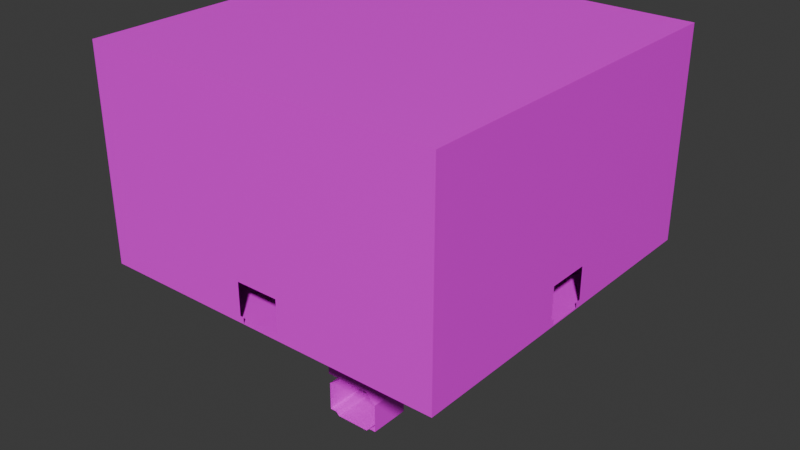 # Source: UV.blend  (saved by Blender 4.0.36; exported with 4.5.12 LTS)
import bpy
from mathutils import Matrix  # noqa: F401  (used for matrix-valued properties, if any)

bpy.ops.wm.read_factory_settings(use_empty=True)
scene = bpy.context.scene
scene.name = 'Scene'

# ---- collections
col_collection = bpy.data.collections.new('Collection'); scene.collection.children.link(col_collection)

# ---- images (referenced by path relative to the original .blend; pixels are not part of the script)
import os
ASSET_DIR = os.environ.get("B2B_ASSET_DIR", "")  # directory of the original .blend (textures are referenced by path, not embedded)
HERE = os.path.dirname(os.path.abspath(__file__))  # packed textures are extracted next to this script under _unpacked/

def load_image(name, relpath, width, height, colorspace="sRGB"):
    """Load a texture the original file referenced (path relative to the .blend, or extracted next to this script)."""
    p = next((c for c in (os.path.join(HERE, relpath), os.path.join(ASSET_DIR, relpath)) if relpath and os.path.exists(c)), "")
    if p:
        img = bpy.data.images.load(p, check_existing=True)
        img.name = name
    else:  # same state as the original file: an image datablock whose file is absent (Cycles renders it pink)
        img = bpy.data.images.new(name, width, height)
        img.source = "FILE"
        img.filepath = "//" + (relpath or name)
    img.colorspace_settings.name = colorspace
    return img
img_center_png = load_image('center.png', 'center.png', 1024, 1024, 'sRGB')
img_center_png_001 = load_image('center.png.001', 'center.png', 1024, 1024, 'Non-Color')
img_t_part01_bc_png_001 = load_image('T_part01_BC.PNG.001', 'T_part01_BC.PNG', 1024, 1024, 'sRGB')
img_t_part01_bc_png_002 = load_image('T_part01_BC.PNG.002', 'T_part01_BC.PNG', 1024, 1024, 'Non-Color')

# ---- materials (node trees are filled in below, after node groups)
mat_iv = bpy.data.materials.new('IV')
mat_iv.use_transparent_shadow = False
mat_iv.roughness = 0.5
mat_003 = bpy.data.materials.new('매테리얼.003')
mat_003.surface_render_method = 'BLENDED'
mat_003.blend_method = 'BLEND'
mat_003.use_transparency_overlap = False
mat_003.show_transparent_back = False
mat_003.use_transparent_shadow = False
mat_003.roughness = 0.5
mat_black = bpy.data.materials.new('black')
mat_black.surface_render_method = 'BLENDED'
mat_black.blend_method = 'BLEND'
mat_black.use_transparency_overlap = False
mat_black.show_transparent_back = False
mat_black.use_transparent_shadow = False
mat_black.roughness = 0.5

# ---- material node trees
mat_iv.use_nodes = True; mat_iv.node_tree.nodes.clear()
_N = mat_iv.node_tree.nodes; _L = mat_iv.node_tree.links
n0 = _N.new('ShaderNodeBsdfPrincipled'); n0.name = '프린시플드 BSDF'; n0.location = (10, 300)
n0.inputs[3].default_value = 1.45
n1 = _N.new('ShaderNodeOutputMaterial'); n1.name = '매테리얼 출력'; n1.location = (300, 300)
n2 = _N.new('ShaderNodeNormalMap'); n2.name = '노멀 맵'; n2.location = (-300, -300)
n2.label = 'Normal/Map'
n2.inputs[0].default_value = 0.0
_L.new(n0.outputs[0], n1.inputs[0])
_L.new(n2.outputs[0], n0.inputs[5])
n1.is_active_output = True
mat_003.use_nodes = True; mat_003.node_tree.nodes.clear()
_N = mat_003.node_tree.nodes; _L = mat_003.node_tree.links
n0 = _N.new('ShaderNodeBsdfPrincipled'); n0.name = '프린시플드 BSDF'; n0.location = (10, 300)
n0.inputs[3].default_value = 1.45
n1 = _N.new('ShaderNodeOutputMaterial'); n1.name = '매테리얼 출력'; n1.location = (300, 300)
n2 = _N.new('ShaderNodeNormalMap'); n2.name = '노멀 맵'; n2.location = (-300, -300)
n2.label = 'Normal/Map'
n2.inputs[0].default_value = 0.0
n3 = _N.new('ShaderNodeTexImage'); n3.name = '이미지 텍스처'; n3.location = (-300, 600)
n3.image = img_center_png
n4 = _N.new('ShaderNodeTexImage'); n4.name = '이미지 텍스처.001'; n4.location = (-300, 0)
n4.image = img_center_png_001
_L.new(n0.outputs[0], n1.inputs[0])
_L.new(n2.outputs[0], n0.inputs[5])
_L.new(n3.outputs[0], n0.inputs[0])
_L.new(n4.outputs[1], n0.inputs[4])
n1.is_active_output = True
mat_black.use_nodes = True; mat_black.node_tree.nodes.clear()
_N = mat_black.node_tree.nodes; _L = mat_black.node_tree.links
n0 = _N.new('ShaderNodeBsdfPrincipled'); n0.name = '프린시플드 BSDF'; n0.location = (10, 300)
n0.inputs[3].default_value = 1.45
n1 = _N.new('ShaderNodeOutputMaterial'); n1.name = '매테리얼 출력'; n1.location = (300, 300)
n2 = _N.new('ShaderNodeNormalMap'); n2.name = '노멀 맵'; n2.location = (-300, -300)
n2.label = 'Normal/Map'
n2.inputs[0].default_value = 0.0
n3 = _N.new('ShaderNodeTexImage'); n3.name = '이미지 텍스처'; n3.location = (-300, 600)
n3.image = img_t_part01_bc_png_001
n4 = _N.new('ShaderNodeTexImage'); n4.name = '이미지 텍스처.001'; n4.location = (-300, 0)
n4.image = img_t_part01_bc_png_002
_L.new(n0.outputs[0], n1.inputs[0])
_L.new(n2.outputs[0], n0.inputs[5])
_L.new(n3.outputs[0], n0.inputs[0])
_L.new(n4.outputs[1], n0.inputs[4])
n1.is_active_output = True

# ---- world
world_world = bpy.data.worlds.new('World'); scene.world = world_world
world_world.use_nodes = True; world_world.node_tree.nodes.clear()
_N = world_world.node_tree.nodes; _L = world_world.node_tree.links
n0 = _N.new('ShaderNodeOutputWorld'); n0.name = 'World Output'; n0.location = (300, 300)
n1 = _N.new('ShaderNodeBackground'); n1.name = 'Background'; n1.location = (10, 300)
n1.inputs[0].default_value = (0.05088, 0.05088, 0.05088, 1.0)
_L.new(n1.outputs[0], n0.inputs[0])
n0.is_active_output = True
world_world.color = (0.05088, 0.05088, 0.05088)
world_world.use_sun_shadow = False
world_world.sun_shadow_jitter_overblur = 0.0

# ---- meshes
me_x = bpy.data.meshes.new('큐브')
me_x.from_pydata([(-1.0, -1.0, -0.9414), (-1.0, -1.0, 0.1505), (-1.0, 1.0, -0.9414), (-1.0, 1.0, 0.1505), (1.0, -1.0, -0.9414), (1.0, -1.0, 0.1505), (1.0, 1.0, -0.9414), (1.0, 1.0, 0.1505), (-1.0, -1.0, -0.9414), (-1.0, 1.0, -0.9414), (1.0, -1.0, -0.9414), (1.0, 1.0, -0.9414), (-1.0, -0.1628, -0.9414), (1.0, -0.1628, -0.9414), (-0.1661, 1.0, -0.9414), (-0.1661, -1.0, -0.9414), (-0.1661, -0.1628, -0.9414), (0.4351, -1.0, -0.9414), (0.4351, 1.0, -0.9414), (0.4351, -0.1628, -0.9414), (0.1646, 1.0, -0.9414), (0.1646, -0.1628, -0.9414), (0.1646, -1.0, -0.9414), (1.0, 0.4199, -0.9414), (-1.0, 0.4199, -0.9414), (-0.1661, 0.4199, -0.9414), (0.4351, 0.4199, -0.9414), (0.1646, 0.4199, -0.9414), (-1.0, 0.1624, -0.9414), (-0.1661, 0.1624, -0.9414), (0.4351, 0.1624, -0.9414), (0.1646, 0.1624, -0.9414), (1.0, 0.1624, -0.9414), (-0.08114, 1.0, -0.8855), (-0.08114, 1.0, -0.8093), (-0.08042, 1.0, -0.8899), (-0.08042, 1.0, -0.8049), (-0.07844, 1.0, -0.8947), (-0.07844, 1.0, -0.8001), (-0.07584, 1.0, -0.8983), (-0.07584, 1.0, -0.7965), (-0.06221, 1.0, -0.9119), (-0.04942, 1.0, -0.7776), (-0.05381, 1.0, -0.9165), (-0.05381, 1.0, -0.7783), (-0.0586, 1.0, -0.9145), (-0.04942, 1.0, -0.9172), (-0.06221, 1.0, -0.7829), (-0.0586, 1.0, -0.7803), (0.04757, 1.0, -0.9172), (0.05196, 1.0, -0.7783), (0.05675, 1.0, -0.9145), (0.06036, 1.0, -0.7829), (0.05196, 1.0, -0.9165), (0.06036, 1.0, -0.9119), (0.04757, 1.0, -0.7776), (0.05675, 1.0, -0.7803), (0.07659, 1.0, -0.8947), (0.07659, 1.0, -0.8001), (0.07929, 1.0, -0.8855), (0.07929, 1.0, -0.8093), (0.07857, 1.0, -0.8899), (0.07857, 1.0, -0.8049), (0.07399, 1.0, -0.8983), (0.07399, 1.0, -0.7965), (-0.07929, -1.0, -0.8855), (-0.07857, -1.0, -0.8899), (-0.07929, -1.0, -0.8093), (-0.07659, -1.0, -0.8947), (-0.07659, -1.0, -0.8001), (-0.07399, -1.0, -0.8983), (-0.07857, -1.0, -0.8049), (-0.06036, -1.0, -0.7829), (-0.05196, -1.0, -0.9165), (-0.05196, -1.0, -0.7783), (-0.05675, -1.0, -0.9145), (-0.04757, -1.0, -0.7776), (-0.05675, -1.0, -0.7803), (-0.04757, -1.0, -0.9172), (-0.06036, -1.0, -0.9119), (-0.07399, -1.0, -0.7965), (0.04942, -1.0, -0.9172), (0.04942, -1.0, -0.7776), (0.06221, -1.0, -0.9119), (0.0586, -1.0, -0.9145), (0.0586, -1.0, -0.7803), (0.05381, -1.0, -0.9165), (0.06221, -1.0, -0.7829), (0.05381, -1.0, -0.7783), (0.07844, -1.0, -0.8947), (0.07584, -1.0, -0.7965), (0.08114, -1.0, -0.8093), (0.08114, -1.0, -0.8855), (0.08042, -1.0, -0.8899), (0.08042, -1.0, -0.8049), (0.07584, -1.0, -0.8983), (0.07844, -1.0, -0.8001), (-1.0, -0.2149, -0.8512), (-1.0, -0.2149, -0.735), (-1.0, -0.2149, -0.6188), (-1.0, -0.125, -0.529), (-1.0, -0.125, -0.9411), (-1.0, 0.125, -0.9411), (-1.0, 0.2149, -0.8512), (-1.0, 0.2149, -0.6188), (-1.0, 0.2149, -0.735), (-1.0, 0.125, -0.529)], [], [(97, 0, 2, 103, 102, 101), (60, 59, 6, 7, 3, 2, 33, 34, 36, 38, 40, 47, 48, 44, 42, 55, 50, 56, 52, 64, 58, 62), (35, 33, 2, 6, 59, 61, 57, 63, 54, 51, 53, 49, 46, 43, 45, 41, 39, 37), (6, 4, 5, 7), (67, 65, 0, 1, 5, 4, 92, 91, 94, 96, 90, 87, 85, 88, 82, 76, 74, 77, 72, 80, 69, 71), (93, 92, 4, 0, 65, 66, 68, 70, 79, 75, 73, 78, 81, 86, 84, 83, 95, 89), (7, 5, 1, 3), (19, 17, 10, 13), (30, 19, 13, 32), (28, 12, 16, 29), (12, 8, 15, 16), (31, 21, 19, 30), (21, 22, 17, 19), (16, 15, 22, 21), (14, 25, 27, 20), (20, 27, 26, 18), (9, 24, 25, 14), (18, 26, 23, 11), (25, 29, 31, 27), (27, 31, 30, 26), (24, 28, 29, 25), (26, 30, 32, 23), (105, 103, 2, 3, 1, 0, 97, 98, 99, 100, 106, 104)])
me_x.polygons.foreach_set('use_smooth', [True] * 23)
_k = set([(0, 1), (0, 65), (1, 3), (1, 5), (2, 3), (2, 103), (3, 7), (4, 5), (5, 7), (6, 7), (6, 59)])
me_x.attributes.new('sharp_edge', 'BOOLEAN', 'EDGE').data.foreach_set('value', [ (min(e.vertices), max(e.vertices)) in _k for e in me_x.edges])
_uv = me_x.uv_layers.new(name='UV 맵')
_uv.uv.foreach_set('vector', [0.2315, 0.2678, 0.2512, 0.4394, 0.2512, 0.002227, 0.2315, 0.1738, 0.2512, 0.1935, 0.2512, 0.2481, 0.972, 0.2052, 0.9886, 0.2052, 1.001, 0.003998, 0.7622, 0.003998, 0.7622, 0.4411, 1.001, 0.4411, 0.9886, 0.2403, 0.972, 0.2403, 0.971, 0.2401, 0.97, 0.2397, 0.9692, 0.2391, 0.9662, 0.2362, 0.9656, 0.2354, 0.9652, 0.2343, 0.965, 0.2334, 0.965, 0.2122, 0.9652, 0.2112, 0.9656, 0.2102, 0.9662, 0.2094, 0.9692, 0.2064, 0.97, 0.2058, 0.971, 0.2054, 0.9896, 0.2401, 0.9886, 0.2403, 1.001, 0.4411, 1.001, 0.003998, 0.9886, 0.2052, 0.9896, 0.2054, 0.9906, 0.2058, 0.9914, 0.2064, 0.9944, 0.2094, 0.995, 0.2102, 0.9954, 0.2112, 0.9956, 0.2122, 0.9956, 0.2334, 0.9954, 0.2343, 0.995, 0.2354, 0.9944, 0.2362, 0.9914, 0.2391, 0.9906, 0.2397, 0.2507, 1.003, 0.2507, 0.5661, 0.012, 0.5661, 0.01201, 1.003, 0.9716, 0.7676, 0.9882, 0.7676, 1.0, 0.5663, 0.7618, 0.5663, 0.7618, 1.003, 1.0, 1.003, 0.9882, 0.8026, 0.9716, 0.8026, 0.9706, 0.8025, 0.9696, 0.802, 0.9688, 0.8015, 0.9658, 0.7985, 0.9652, 0.7977, 0.9648, 0.7967, 0.9647, 0.7957, 0.9647, 0.7745, 0.9648, 0.7735, 0.9652, 0.7725, 0.9658, 0.7717, 0.9688, 0.7687, 0.9696, 0.7682, 0.9706, 0.7677, 0.9892, 0.8025, 0.9882, 0.8026, 1.0, 1.003, 1.0, 0.5663, 0.9882, 0.7676, 0.9892, 0.7677, 0.9902, 0.7682, 0.991, 0.7687, 0.994, 0.7717, 0.9946, 0.7725, 0.995, 0.7735, 0.9952, 0.7745, 0.9952, 0.7957, 0.995, 0.7967, 0.9946, 0.7977, 0.994, 0.7985, 0.991, 0.8015, 0.9902, 0.802, 0.3108, 0.01711, 0.3108, 0.4542, 0.748, 0.4542, 0.748, 0.01711, 0.4338, 0.7481, 0.4338, 0.5651, 0.3104, 0.5651, 0.3104, 0.7481, 0.4338, 0.8192, 0.4338, 0.7481, 0.3104, 0.7481, 0.3104, 0.8192, 0.7475, 0.8192, 0.7475, 0.7481, 0.5652, 0.7481, 0.5652, 0.8192, 0.7475, 0.7481, 0.7475, 0.5651, 0.5652, 0.5651, 0.5652, 0.7481, 0.4929, 0.8192, 0.4929, 0.7481, 0.4338, 0.7481, 0.4338, 0.8192, 0.4929, 0.7481, 0.4929, 0.5651, 0.4338, 0.5651, 0.4338, 0.7481, 0.5652, 0.7481, 0.5652, 0.5651, 0.4929, 0.5651, 0.4929, 0.7481, 0.5652, 1.002, 0.5652, 0.8755, 0.4929, 0.8755, 0.4929, 1.002, 0.4929, 1.002, 0.4929, 0.8755, 0.4338, 0.8755, 0.4338, 1.002, 0.7475, 1.002, 0.7475, 0.8755, 0.5652, 0.8755, 0.5652, 1.002, 0.4338, 1.002, 0.4338, 0.8755, 0.3104, 0.8755, 0.3104, 1.002, 0.5652, 0.8755, 0.5652, 0.8192, 0.4929, 0.8192, 0.4929, 0.8755, 0.4929, 0.8755, 0.4929, 0.8192, 0.4338, 0.8192, 0.4338, 0.8755, 0.7475, 0.8755, 0.7475, 0.8192, 0.5652, 0.8192, 0.5652, 0.8755, 0.4338, 0.8755, 0.4338, 0.8192, 0.3104, 0.8192, 0.3104, 0.8755, 0.2062, 0.1738, 0.2315, 0.1738, 0.2512, 0.002227, 0.01259, 0.002227, 0.01259, 0.4394, 0.2512, 0.4394, 0.2315, 0.2678, 0.2061, 0.2678, 0.1807, 0.2678, 0.1611, 0.2481, 0.1611, 0.1935, 0.1807, 0.1738])
_uv.active_render = True
_uv = me_x.uv_layers.new(name='UVmap_0')
_uv.uv.foreach_set('vector', [0.0, 0.0, 0.0, 0.0, 0.0, 0.0, 0.0, 0.0, 0.0, 0.0, 0.0, 0.0, 0.0, 0.0, 0.0, 0.0, 0.0, 0.0, 0.0, 0.0, 0.0, 0.0, 0.0, 0.0, 0.0, 0.0, 0.0, 0.0, 0.0, 0.0, 0.0, 0.0, 0.0, 0.0, 0.0, 0.0, 0.0, 0.0, 0.0, 0.0, 0.0, 0.0, 0.0, 0.0, 0.0, 0.0, 0.0, 0.0, 0.0, 0.0, 0.0, 0.0, 0.0, 0.0, 0.0, 0.0, 0.0, 0.0, 0.0, 0.0, 0.0, 0.0, 0.0, 0.0, 0.0, 0.0, 0.0, 0.0, 0.0, 0.0, 0.0, 0.0, 0.0, 0.0, 0.0, 0.0, 0.0, 0.0, 0.0, 0.0, 0.0, 0.0, 0.0, 0.0, 0.0, 0.0, 0.0, 0.0, 0.0, 0.0, 0.0, 0.0, 0.0, 0.0, 0.0, 0.0, 0.0, 0.0, 0.0, 0.0, 0.0, 0.0, 0.0, 0.0, 0.0, 0.0, 0.0, 0.0, 0.0, 0.0, 0.0, 0.0, 0.0, 0.0, 0.0, 0.0, 0.0, 0.0, 0.0, 0.0, 0.0, 0.0, 0.0, 0.0, 0.0, 0.0, 0.0, 0.0, 0.0, 0.0, 0.0, 0.0, 0.0, 0.0, 0.0, 0.0, 0.0, 0.0, 0.0, 0.0, 0.0, 0.0, 0.0, 0.0, 0.0, 0.0, 0.0, 0.0, 0.0, 0.0, 0.0, 0.0, 0.0, 0.0, 0.0, 0.0, 0.0, 0.0, 0.0, 0.0, 0.0, 0.0, 0.0, 0.0, 0.0, 0.0, 0.0, 0.0, 0.0, 0.0, 0.0, 0.0, 0.0, 0.0, 0.0, 0.0, 0.0, 0.0, 0.0, 0.0, 0.0, 0.0, 0.0, 0.0, 0.0, 0.0, 0.0, 0.0, 0.0, 0.0, 0.0, 0.0, 0.0, 0.0, 0.0, 0.0, 0.0, 0.0, 0.0, 0.0, 0.0, 0.0, 0.0, 0.0, 0.0, 0.0, 0.0, 0.0, 0.0, 0.0, 0.0, 0.0, 0.0, 0.0, 0.0, 0.0, 0.0, 0.0, 0.0, 0.0, 0.0, 0.0, 0.0, 0.0, 0.0, 0.0, 0.0, 0.0, 0.0, 0.0, 0.0, 0.0, 0.0, 0.0, 0.0, 0.0, 0.0, 0.0, 0.0, 0.0, 0.0, 0.0, 0.0, 0.0, 0.0, 0.0, 0.0, 0.0, 0.0, 0.0, 0.0, 0.0, 0.0, 0.0, 0.0, 0.0, 0.0, 0.0, 0.0, 0.0, 0.0, 0.0, 0.0, 0.0, 0.0, 0.0, 0.0, 0.0, 0.0, 0.0, 0.0, 0.0, 0.0, 0.0, 0.0, 0.0, 0.0, 0.0, 0.0, 0.0, 0.0, 0.0, 0.0, 0.0, 0.0, 0.0, 0.0, 0.0, 0.0, 0.0, 0.0, 0.0, 0.0, 0.0, 0.0, 0.0, 0.0, 0.0, 0.0, 0.0, 0.0, 0.0, 0.0, 0.0, 0.0, 0.0, 0.0, 0.0, 0.0, 0.0, 0.0, 0.0, 0.0, 0.0, 0.0, 0.0, 0.0, 0.0, 0.0, 0.0, 0.0, 0.0, 0.0, 0.0, 0.0, 0.0, 0.0, 0.0, 0.0, 0.0, 0.0, 0.0])
_uv = me_x.uv_layers.new(name='UVmap_1')
_uv.uv.foreach_set('vector', [0.0, 0.0, 0.0, 0.0, 0.0, 0.0, 0.0, 0.0, 0.0, 0.0, 0.0, 0.0, 0.0, 0.0, 0.0, 0.0, 0.0, 0.0, 0.0, 0.0, 0.0, 0.0, 0.0, 0.0, 0.0, 0.0, 0.0, 0.0, 0.0, 0.0, 0.0, 0.0, 0.0, 0.0, 0.0, 0.0, 0.0, 0.0, 0.0, 0.0, 0.0, 0.0, 0.0, 0.0, 0.0, 0.0, 0.0, 0.0, 0.0, 0.0, 0.0, 0.0, 0.0, 0.0, 0.0, 0.0, 0.0, 0.0, 0.0, 0.0, 0.0, 0.0, 0.0, 0.0, 0.0, 0.0, 0.0, 0.0, 0.0, 0.0, 0.0, 0.0, 0.0, 0.0, 0.0, 0.0, 0.0, 0.0, 0.0, 0.0, 0.0, 0.0, 0.0, 0.0, 0.0, 0.0, 0.0, 0.0, 0.0, 0.0, 0.0, 0.0, 0.0, 0.0, 0.0, 0.0, 0.0, 0.0, 0.0, 0.0, 0.0, 0.0, 0.0, 0.0, 0.0, 0.0, 0.0, 0.0, 0.0, 0.0, 0.0, 0.0, 0.0, 0.0, 0.0, 0.0, 0.0, 0.0, 0.0, 0.0, 0.0, 0.0, 0.0, 0.0, 0.0, 0.0, 0.0, 0.0, 0.0, 0.0, 0.0, 0.0, 0.0, 0.0, 0.0, 0.0, 0.0, 0.0, 0.0, 0.0, 0.0, 0.0, 0.0, 0.0, 0.0, 0.0, 0.0, 0.0, 0.0, 0.0, 0.0, 0.0, 0.0, 0.0, 0.0, 0.0, 0.0, 0.0, 0.0, 0.0, 0.0, 0.0, 0.0, 0.0, 0.0, 0.0, 0.0, 0.0, 0.0, 0.0, 0.0, 0.0, 0.0, 0.0, 0.0, 0.0, 0.0, 0.0, 0.0, 0.0, 0.0, 0.0, 0.0, 0.0, 0.0, 0.0, 0.0, 0.0, 0.0, 0.0, 0.0, 0.0, 0.0, 0.0, 0.0, 0.0, 0.0, 0.0, 0.0, 0.0, 0.0, 0.0, 0.0, 0.0, 0.0, 0.0, 0.0, 0.0, 0.0, 0.0, 0.0, 0.0, 0.0, 0.0, 0.0, 0.0, 0.0, 0.0, 0.0, 0.0, 0.0, 0.0, 0.0, 0.0, 0.0, 0.0, 0.0, 0.0, 0.0, 0.0, 0.0, 0.0, 0.0, 0.0, 0.0, 0.0, 0.0, 0.0, 0.0, 0.0, 0.0, 0.0, 0.0, 0.0, 0.0, 0.0, 0.0, 0.0, 0.0, 0.0, 0.0, 0.0, 0.0, 0.0, 0.0, 0.0, 0.0, 0.0, 0.0, 0.0, 0.0, 0.0, 0.0, 0.0, 0.0, 0.0, 0.0, 0.0, 0.0, 0.0, 0.0, 0.0, 0.0, 0.0, 0.0, 0.0, 0.0, 0.0, 0.0, 0.0, 0.0, 0.0, 0.0, 0.0, 0.0, 0.0, 0.0, 0.0, 0.0, 0.0, 0.0, 0.0, 0.0, 0.0, 0.0, 0.0, 0.0, 0.0, 0.0, 0.0, 0.0, 0.0, 0.0, 0.0, 0.0, 0.0, 0.0, 0.0, 0.0, 0.0, 0.0, 0.0, 0.0, 0.0, 0.0, 0.0, 0.0, 0.0, 0.0, 0.0, 0.0, 0.0, 0.0, 0.0, 0.0, 0.0, 0.0, 0.0, 0.0, 0.0, 0.0, 0.0])
_uv = me_x.uv_layers.new(name='LightMapUV')
_uv.uv.foreach_set('vector', [0.0, 0.0, 0.0, 0.0, 0.0, 0.0, 0.0, 0.0, 0.0, 0.0, 0.0, 0.0, 0.0, 0.0, 0.0, 0.0, 0.0, 0.0, 0.0, 0.0, 0.0, 0.0, 0.0, 0.0, 0.0, 0.0, 0.0, 0.0, 0.0, 0.0, 0.0, 0.0, 0.0, 0.0, 0.0, 0.0, 0.0, 0.0, 0.0, 0.0, 0.0, 0.0, 0.0, 0.0, 0.0, 0.0, 0.0, 0.0, 0.0, 0.0, 0.0, 0.0, 0.0, 0.0, 0.0, 0.0, 0.0, 0.0, 0.0, 0.0, 0.0, 0.0, 0.0, 0.0, 0.0, 0.0, 0.0, 0.0, 0.0, 0.0, 0.0, 0.0, 0.0, 0.0, 0.0, 0.0, 0.0, 0.0, 0.0, 0.0, 0.0, 0.0, 0.0, 0.0, 0.0, 0.0, 0.0, 0.0, 0.0, 0.0, 0.0, 0.0, 0.0, 0.0, 0.0, 0.0, 0.0, 0.0, 0.0, 0.0, 0.0, 0.0, 0.0, 0.0, 0.0, 0.0, 0.0, 0.0, 0.0, 0.0, 0.0, 0.0, 0.0, 0.0, 0.0, 0.0, 0.0, 0.0, 0.0, 0.0, 0.0, 0.0, 0.0, 0.0, 0.0, 0.0, 0.0, 0.0, 0.0, 0.0, 0.0, 0.0, 0.0, 0.0, 0.0, 0.0, 0.0, 0.0, 0.0, 0.0, 0.0, 0.0, 0.0, 0.0, 0.0, 0.0, 0.0, 0.0, 0.0, 0.0, 0.0, 0.0, 0.0, 0.0, 0.0, 0.0, 0.0, 0.0, 0.0, 0.0, 0.0, 0.0, 0.0, 0.0, 0.0, 0.0, 0.0, 0.0, 0.0, 0.0, 0.0, 0.0, 0.0, 0.0, 0.0, 0.0, 0.0, 0.0, 0.0, 0.0, 0.0, 0.0, 0.0, 0.0, 0.0, 0.0, 0.0, 0.0, 0.0, 0.0, 0.0, 0.0, 0.0, 0.0, 0.0, 0.0, 0.0, 0.0, 0.0, 0.0, 0.0, 0.0, 0.0, 0.0, 0.0, 0.0, 0.0, 0.0, 0.0, 0.0, 0.0, 0.0, 0.0, 0.0, 0.0, 0.0, 0.0, 0.0, 0.0, 0.0, 0.0, 0.0, 0.0, 0.0, 0.0, 0.0, 0.0, 0.0, 0.0, 0.0, 0.0, 0.0, 0.0, 0.0, 0.0, 0.0, 0.0, 0.0, 0.0, 0.0, 0.0, 0.0, 0.0, 0.0, 0.0, 0.0, 0.0, 0.0, 0.0, 0.0, 0.0, 0.0, 0.0, 0.0, 0.0, 0.0, 0.0, 0.0, 0.0, 0.0, 0.0, 0.0, 0.0, 0.0, 0.0, 0.0, 0.0, 0.0, 0.0, 0.0, 0.0, 0.0, 0.0, 0.0, 0.0, 0.0, 0.0, 0.0, 0.0, 0.0, 0.0, 0.0, 0.0, 0.0, 0.0, 0.0, 0.0, 0.0, 0.0, 0.0, 0.0, 0.0, 0.0, 0.0, 0.0, 0.0, 0.0, 0.0, 0.0, 0.0, 0.0, 0.0, 0.0, 0.0, 0.0, 0.0, 0.0, 0.0, 0.0, 0.0, 0.0, 0.0, 0.0, 0.0, 0.0, 0.0, 0.0, 0.0, 0.0, 0.0, 0.0, 0.0, 0.0, 0.0, 0.0, 0.0, 0.0, 0.0, 0.0, 0.0, 0.0, 0.0])
me_x.materials.append(mat_iv)
me_x.materials.append(mat_iv)
me_x.update()
me_x.normals_split_custom_set([tuple(v) for v in zip(*[iter([1.0, 0.0, 0.0, 1.0, 0.0, 0.0, 1.0, 0.0, 0.0, 1.0, 0.0, 0.0, 1.0, 0.0, 0.0, 1.0, 0.0, 0.0, 0.0, -1.0, -7.073e-09, 0.0, -1.0, -7.073e-09, 0.0, -1.0, -7.073e-09, 0.0, -1.0, -7.073e-09, 0.0, -1.0, -7.073e-09, 0.0, -1.0, 2.154e-08, 0.0, -1.0, 3.676e-07, 0.0, -1.0, -7.073e-09, 0.0, -1.0, -7.073e-09, 0.0, -1.0, -7.073e-09, 0.0, -1.0, -7.073e-09, 0.0, -1.0, -7.073e-09, 0.0, -1.0, -7.073e-09, 0.0, -1.0, -7.073e-09, 0.0, -1.0, -7.073e-09, 0.0, -1.0, -7.073e-09, 0.0, -1.0, -7.073e-09, 0.0, -1.0, -7.073e-09, 0.0, -1.0, -7.073e-09, 0.0, -1.0, -7.073e-09, 0.0, -1.0, -7.073e-09, 0.0, -1.0, -7.073e-09, 0.0, -1.0, 7.332e-07, 0.0, -1.0, 3.676e-07, 0.0, -1.0, 2.154e-08, 0.0, -1.0, 7.332e-07, 0.0, -1.0, 7.332e-07, 0.0, -1.0, 7.332e-07, 0.0, -1.0, 7.332e-07, 0.0, -1.0, 7.332e-07, 0.0, -1.0, 7.332e-07, 0.0, -1.0, 7.332e-07, 0.0, -1.0, 7.332e-07, 0.0, -1.0, 7.332e-07, 0.0, -1.0, 7.332e-07, 0.0, -1.0, 7.332e-07, 0.0, -1.0, 7.332e-07, 0.0, -1.0, 7.332e-07, 0.0, -1.0, 7.332e-07, 0.0, -1.0, 7.332e-07, -1.0, 0.0, 0.0, -1.0, 0.0, 0.0, -1.0, 0.0, 0.0, -1.0, 0.0, 0.0, 0.0, 1.0, -7.073e-09, 0.0, 1.0, -7.073e-09, 0.0, 1.0, -7.073e-09, 0.0, 1.0, -7.073e-09, 0.0, 1.0, -7.073e-09, 0.0, 1.0, 2.154e-08, 0.0, 1.0, 3.676e-07, 0.0, 1.0, -7.073e-09, 0.0, 1.0, -7.073e-09, 0.0, 1.0, -7.073e-09, 0.0, 1.0, -7.073e-09, 0.0, 1.0, -7.073e-09, 0.0, 1.0, -7.073e-09, 0.0, 1.0, -7.073e-09, 0.0, 1.0, -7.073e-09, 0.0, 1.0, -7.073e-09, 0.0, 1.0, -7.073e-09, 0.0, 1.0, -7.073e-09, 0.0, 1.0, -7.073e-09, 0.0, 1.0, -7.073e-09, 0.0, 1.0, -7.073e-09, 0.0, 1.0, -7.073e-09, 0.0, 1.0, 7.332e-07, 0.0, 1.0, 3.676e-07, 0.0, 1.0, 2.154e-08, 0.0, 1.0, 7.332e-07, 0.0, 1.0, 7.332e-07, 0.0, 1.0, 7.332e-07, 0.0, 1.0, 7.332e-07, 0.0, 1.0, 7.332e-07, 0.0, 1.0, 7.332e-07, 0.0, 1.0, 7.332e-07, 0.0, 1.0, 7.332e-07, 0.0, 1.0, 7.332e-07, 0.0, 1.0, 7.332e-07, 0.0, 1.0, 7.332e-07, 0.0, 1.0, 7.332e-07, 0.0, 1.0, 7.332e-07, 0.0, 1.0, 7.332e-07, 0.0, 1.0, 7.332e-07, 0.0, 0.0, -1.0, 0.0, 0.0, -1.0, 0.0, 0.0, -1.0, 0.0, 0.0, -1.0, 4.056e-08, 0.0, 1.0, 0.0, 0.0, 1.0, 0.0, 0.0, 1.0, 8.111e-08, 0.0, 1.0, 9.179e-08, 0.0, 1.0, 4.056e-08, 0.0, 1.0, 8.111e-08, 0.0, 1.0, 1.836e-07, 0.0, 1.0, 0.0, 0.0, 1.0, 0.0, 0.0, 1.0, 0.0, 0.0, 1.0, 0.0, 0.0, 1.0, 0.0, 0.0, 1.0, 0.0, 0.0, 1.0, 0.0, 0.0, 1.0, 0.0, 0.0, 1.0, 0.0, 0.0, 1.0, 0.0, 0.0, 1.0, 4.056e-08, 0.0, 1.0, 9.179e-08, 0.0, 1.0, 0.0, 0.0, 1.0, 0.0, 0.0, 1.0, 0.0, 0.0, 1.0, 4.056e-08, 0.0, 1.0, 0.0, 0.0, 1.0, 0.0, 0.0, 1.0, 0.0, 0.0, 1.0, 0.0, 0.0, 1.0, 0.0, 0.0, 1.0, 0.0, 0.0, 1.0, 0.0, 0.0, 1.0, 0.0, 0.0, 1.0, 0.0, 0.0, 1.0, 0.0, 0.0, 1.0, 5.764e-09, 0.0, 1.0, -9.093e-08, 0.0, 1.0, 0.0, 0.0, 1.0, 0.0, 0.0, 1.0, 0.0, 0.0, 1.0, 0.0, 0.0, 1.0, -9.093e-08, 0.0, 1.0, 5.764e-09, 0.0, 1.0, 1.153e-08, 0.0, 1.0, -1.819e-07, 0.0, 1.0, 0.0, 0.0, 1.0, 0.0, 0.0, 1.0, 0.0, 0.0, 1.0, 0.0, 0.0, 1.0, 0.0, 0.0, 1.0, 0.0, 0.0, 1.0, 9.179e-08, 0.0, 1.0, 5.764e-09, 0.0, 1.0, 0.0, 0.0, 1.0, 0.0, 0.0, 1.0, 0.0, 0.0, 1.0, 0.0, 0.0, 1.0, 5.764e-09, 0.0, 1.0, 9.179e-08, 0.0, 1.0, 1.836e-07, 0.0, 1.0, 1.153e-08, 0.0, 1.0, 1.0, 0.0, 0.0, 1.0, 0.0, 0.0, 1.0, 0.0, 0.0, 1.0, 0.0, 0.0, 1.0, 0.0, 0.0, 1.0, 0.0, 0.0, 1.0, 0.0, 0.0, 1.0, 0.0, 0.0, 1.0, 0.0, 0.0, 1.0, 0.0, 0.0, 1.0, 0.0, 0.0, 1.0, 0.0, 0.0])] * 3)])
me_012 = bpy.data.meshes.new('큐브.012')
me_012.from_pydata([(-12.77, -12.77, -2.726), (-12.77, -12.77, 12.28), (-12.77, 12.77, -2.726), (-12.77, 12.77, 12.28), (12.77, -12.77, -2.726), (12.77, -12.77, 12.28), (12.77, 12.77, -2.726), (12.77, 12.77, 12.28), (-1.086, 12.77, -2.644), (-1.247, 12.77, -2.701), (-1.247, 12.77, -2.644), (1.247, 12.77, -2.701), (1.086, 12.77, -2.644), (1.247, 12.77, -2.644), (1.086, 12.77, -2.644), (1.247, 12.77, -2.644), (1.247, 12.77, -2.644), (-1.086, 12.77, -2.644), (-1.247, 12.77, -2.644), (-1.247, 12.77, -2.644), (-1.247, 12.77, -2.701), (1.247, 12.77, -2.701), (-12.77, -1.086, -2.644), (-12.77, -1.247, -2.701), (-12.77, -1.247, -2.644), (-12.77, 1.247, -2.701), (-12.77, 1.086, -2.644), (-12.77, 1.247, -2.644), (-1.247, -12.77, -2.701), (-1.247, -12.77, -2.644), (1.247, -12.77, -2.701), (1.247, -12.77, -2.644), (12.77, -1.581, -2.028), (12.77, -1.581, -1.922), (12.77, -1.581, -1.298), (12.77, -1.581, -1.142), (12.77, -1.581, -0.5185), (12.77, -1.581, -0.4197), (12.77, -1.315, -2.701), (12.77, -0.9194, -2.644), (12.77, -1.315, -2.644), (12.77, 1.18, -2.701), (12.77, 0.7841, -2.644), (12.77, 1.18, -2.644), (1.529, -12.77, -2.029), (-1.529, -12.77, -2.029), (1.529, -12.77, 0.06492), (-1.529, -12.77, 0.06492), (1.529, -12.77, -2.614), (1.282, -12.77, -2.614), (-1.529, -12.77, -2.614), (-1.282, -12.77, -2.614), (1.247, -12.77, -2.614), (-1.247, -12.77, -2.614), (12.77, -1.529, -2.086), (12.77, -1.315, -2.614), (12.77, 1.529, -2.033), (12.77, 1.529, -2.614), (12.77, 1.18, -2.614), (12.77, -1.529, -2.614), (12.77, -1.529, -0.5629), (12.77, -1.529, -1.098), (12.77, -1.529, -1.342), (12.77, -1.529, -1.877), (12.77, -1.529, -0.3669), (12.77, -1.529, 0.06492), (12.77, 1.529, 0.06492), (-1.247, 12.77, -2.614), (-1.247, 12.77, -2.614), (1.247, 12.77, -2.614), (1.247, 12.77, -2.614), (-1.529, 12.77, -2.029), (-1.529, 12.77, -2.614), (1.529, 12.77, -2.029), (1.529, 12.77, -2.614), (-1.529, 12.77, 0.06492), (1.529, 12.77, 0.06492), (-12.77, -1.247, -2.614), (-12.77, -1.529, -2.029), (-12.77, 1.529, -2.029), (-12.77, 1.247, -2.614), (-12.77, -1.529, -2.614), (-12.77, 1.529, -2.614), (-12.77, 1.529, 0.06492), (-12.77, -1.529, 0.06492), (1.529, -12.77, -2.242), (1.282, -12.77, -2.242), (-1.529, -12.77, -2.242), (-1.282, -12.77, -2.242), (12.77, -1.315, -2.242), (12.77, 1.529, -2.242), (12.77, 1.18, -2.242), (12.77, -1.529, -2.242), (-12.77, -1.247, -2.242), (-12.77, 1.247, -2.242), (-12.77, -1.529, -2.242), (-12.77, 1.529, -2.242)], [], [(80, 27, 25, 26, 22, 23, 24, 77, 81, 78, 0, 2, 79, 82), (25, 27, 26), (23, 22, 24), (79, 2, 3, 1, 0, 78, 84, 83), (18, 19, 10, 68, 67), (69, 70, 13, 15, 16), (12, 8, 17, 14), (15, 11, 21, 16), (9, 19, 18, 20), (11, 14, 17, 9, 20, 18, 67, 72, 71, 2, 6, 73, 74, 69, 16, 21), (15, 13, 12, 14), (11, 15, 14), (19, 9, 17), (10, 19, 17, 8), (76, 73, 6, 7, 3, 2, 71, 75), (42, 43, 41), (40, 39, 38), (59, 55, 40, 38, 39, 42, 41, 43, 58, 57, 56, 6, 4, 32, 54), (65, 64, 37, 36, 60, 61, 35, 34, 62, 63, 33, 32, 4, 5, 7, 6, 56, 66), (47, 45, 0, 1, 5, 4, 44, 46), (50, 51, 28, 29, 31, 30, 49, 48, 44, 4, 0, 45), (49, 30, 31, 52), (29, 28, 51, 53), (2, 0, 4, 6), (7, 5, 1, 3), (51, 50, 87, 88), (48, 49, 86, 85), (81, 77, 93, 95), (80, 82, 96, 94), (55, 59, 92, 89), (57, 58, 91, 90)])
me_012.polygons.foreach_set('use_smooth', [True] * 31)
_k = set([(0, 1), (0, 2), (0, 4), (1, 3), (1, 5), (2, 3), (2, 6), (3, 7), (4, 5), (4, 6), (5, 7), (6, 7), (8, 17), (10, 19), (12, 14), (13, 15), (14, 15), (14, 17), (17, 19)])
me_012.attributes.new('sharp_edge', 'BOOLEAN', 'EDGE').data.foreach_set('value', [ (min(e.vertices), max(e.vertices)) in _k for e in me_012.edges])
_uv = me_012.uv_layers.new(name='UV 맵')
_uv.uv.foreach_set('vector', [0.7624, 0.9701, 0.7624, 0.9705, 0.7624, 0.9714, 0.76, 0.9705, 0.7283, 0.9705, 0.7259, 0.9714, 0.7259, 0.9705, 0.7259, 0.9701, 0.7218, 0.9701, 0.7218, 0.9615, 0.5573, 0.9717, 0.931, 0.9717, 0.7665, 0.9615, 0.7665, 0.9701, 0.7624, 0.9714, 0.7624, 0.9705, 0.76, 0.9705, 0.7259, 0.9714, 0.7283, 0.9705, 0.7259, 0.9705, 0.7665, 0.9615, 0.931, 0.9717, 0.931, 0.7522, 0.5573, 0.7522, 0.5573, 0.9717, 0.7218, 0.9615, 0.7218, 0.9309, 0.7665, 0.9309, 0.7574, 0.2064, 0.7574, 0.2064, 0.7574, 0.2064, 0.7579, 0.2064, 0.7579, 0.2064, 0.7579, 0.2429, 0.7579, 0.2429, 0.7574, 0.2429, 0.7574, 0.2429, 0.7574, 0.2429, 0.7574, 0.2406, 0.7574, 0.2088, 0.7574, 0.2088, 0.7574, 0.2406, 0.7574, 0.2429, 0.7566, 0.2429, 0.7566, 0.2429, 0.7574, 0.2429, 0.7566, 0.2064, 0.7574, 0.2064, 0.7574, 0.2064, 0.7566, 0.2064, 0.7566, 0.2429, 0.7574, 0.2406, 0.7574, 0.2088, 0.7566, 0.2064, 0.7566, 0.2064, 0.7574, 0.2064, 0.7579, 0.2064, 0.7579, 0.2023, 0.7664, 0.2023, 0.7563, 0.03786, 0.7563, 0.4115, 0.7664, 0.247, 0.7579, 0.247, 0.7579, 0.2429, 0.7574, 0.2429, 0.7566, 0.2429, 0.7574, 0.2429, 0.7574, 0.2429, 0.7574, 0.2406, 0.7574, 0.2406, 0.7566, 0.2429, 0.7574, 0.2429, 0.7574, 0.2406, 0.7574, 0.2064, 0.7566, 0.2064, 0.7574, 0.2088, 0.7574, 0.2064, 0.7574, 0.2064, 0.7574, 0.2088, 0.7574, 0.2088, 0.7971, 0.247, 0.7664, 0.247, 0.7563, 0.4115, 0.9758, 0.4115, 0.9758, 0.03786, 0.7563, 0.03786, 0.7664, 0.2023, 0.7971, 0.2023, 0.752, 0.4799, 0.7577, 0.4799, 0.7577, 0.479, 0.7212, 0.4799, 0.727, 0.4799, 0.7212, 0.479, 0.7181, 0.4803, 0.7212, 0.4803, 0.7212, 0.4799, 0.7212, 0.479, 0.727, 0.4799, 0.752, 0.4799, 0.7577, 0.479, 0.7577, 0.4799, 0.7577, 0.4803, 0.7628, 0.4803, 0.7628, 0.4888, 0.9273, 0.4787, 0.5537, 0.4787, 0.7174, 0.4889, 0.7181, 0.488, 0.7181, 0.5195, 0.7181, 0.5132, 0.7174, 0.5124, 0.7174, 0.511, 0.7181, 0.5103, 0.7181, 0.5025, 0.7174, 0.5018, 0.7174, 0.4995, 0.7181, 0.4989, 0.7181, 0.4911, 0.7174, 0.4904, 0.7174, 0.4889, 0.5537, 0.4787, 0.5537, 0.6982, 0.9273, 0.6982, 0.9273, 0.4787, 0.7628, 0.4888, 0.7628, 0.5195, 0.6578, 0.2024, 0.6884, 0.2024, 0.6986, 0.03792, 0.4791, 0.03792, 0.4791, 0.4115, 0.6986, 0.4115, 0.6884, 0.2471, 0.6578, 0.2471, 0.697, 0.2024, 0.697, 0.206, 0.6983, 0.2065, 0.6974, 0.2065, 0.6974, 0.243, 0.6983, 0.243, 0.697, 0.2435, 0.697, 0.2471, 0.6884, 0.2471, 0.6986, 0.4115, 0.6986, 0.03792, 0.6884, 0.2024, 0.697, 0.2435, 0.6983, 0.243, 0.6974, 0.243, 0.697, 0.243, 0.6974, 0.2065, 0.6983, 0.2065, 0.697, 0.206, 0.697, 0.2065, 0.4093, 0.03721, 0.03571, 0.03721, 0.03571, 0.4108, 0.4093, 0.4108, 0.4175, 0.567, 0.0439, 0.567, 0.0439, 0.9407, 0.4175, 0.9407, 0.697, 0.206, 0.697, 0.2024, 0.697, 0.2024, 0.697, 0.206, 0.697, 0.2471, 0.697, 0.2435, 0.697, 0.2435, 0.697, 0.2471, 0.7218, 0.9701, 0.7259, 0.9701, 0.7259, 0.9701, 0.7218, 0.9701, 0.7624, 0.9701, 0.7665, 0.9701, 0.7665, 0.9701, 0.7624, 0.9701, 0.7212, 0.4803, 0.7181, 0.4803, 0.7181, 0.4803, 0.7212, 0.4803, 0.7628, 0.4803, 0.7577, 0.4803, 0.7577, 0.4803, 0.7628, 0.4803])
_uv.active_render = True
_uv = me_012.uv_layers.new(name='UVmap_0')
_uv.uv.foreach_set('vector', [0.0, 0.0, 0.0, 0.0, 0.0, 0.0, 0.0, 0.0, 0.0, 0.0, 0.0, 0.0, 0.0, 0.0, 0.0, 0.0, 0.0, 0.0, 0.0, 0.0, 0.0, 0.0, 0.0, 0.0, 0.0, 0.0, 0.0, 0.0, 0.0, 0.0, 0.0, 0.0, 0.0, 0.0, 0.0, 0.0, 0.0, 0.0, 0.0, 0.0, 0.0, 0.0, 0.0, 0.0, 0.0, 0.0, 0.0, 0.0, 0.0, 0.0, 0.0, 0.0, 0.0, 0.0, 0.0, 0.0, 0.0, 0.0, 0.0, 0.0, 0.0, 0.0, 0.0, 0.0, 0.0, 0.0, 0.0, 0.0, 0.0, 0.0, 0.0, 0.0, 0.0, 0.0, 0.0, 0.0, 0.0, 0.0, 0.0, 0.0, 0.0, 0.0, 0.0, 0.0, 0.0, 0.0, 0.0, 0.0, 0.0, 0.0, 0.0, 0.0, 0.0, 0.0, 0.0, 0.0, 0.0, 0.0, 0.0, 0.0, 0.0, 0.0, 0.0, 0.0, 0.0, 0.0, 0.0, 0.0, 0.0, 0.0, 0.0, 0.0, 0.0, 0.0, 0.0, 0.0, 0.0, 0.0, 0.0, 0.0, 0.0, 0.0, 0.0, 0.0, 0.0, 0.0, 0.0, 0.0, 0.0, 0.0, 0.0, 0.0, 0.0, 0.0, 0.0, 0.0, 0.0, 0.0, 0.0, 0.0, 0.0, 0.0, 0.0, 0.0, 0.0, 0.0, 0.0, 0.0, 0.0, 0.0, 0.0, 0.0, 0.0, 0.0, 0.0, 0.0, 0.0, 0.0, 0.0, 0.0, 0.0, 0.0, 0.0, 0.0, 0.0, 0.0, 0.0, 0.0, 0.0, 0.0, 0.0, 0.0, 0.0, 0.0, 0.0, 0.0, 0.0, 0.0, 0.0, 0.0, 0.0, 0.0, 0.0, 0.0, 0.0, 0.0, 0.0, 0.0, 0.0, 0.0, 0.0, 0.0, 0.0, 0.0, 0.0, 0.0, 0.0, 0.0, 0.0, 0.0, 0.0, 0.0, 0.0, 0.0, 0.0, 0.0, 0.0, 0.0, 0.0, 0.0, 0.0, 0.0, 0.0, 0.0, 0.0, 0.0, 0.0, 0.0, 0.0, 0.0, 0.0, 0.0, 0.0, 0.0, 0.0, 0.0, 0.0, 0.0, 0.0, 0.0, 0.0, 0.0, 0.0, 0.0, 0.0, 0.0, 0.0, 0.0, 0.0, 0.0, 0.0, 0.0, 0.0, 0.0, 0.0, 0.0, 0.0, 0.0, 0.0, 0.0, 0.0, 0.0, 0.0, 0.0, 0.0, 0.0, 0.0, 0.0, 0.0, 0.0, 0.0, 0.0, 0.0, 0.0, 0.0, 0.0, 0.0, 0.0, 0.0, 0.0, 0.0, 0.0, 0.0, 0.0, 0.0, 0.0, 0.0, 0.0, 0.0, 0.0, 0.0, 0.0, 0.0, 0.0, 0.0, 0.0, 0.0, 0.0, 0.0, 0.0, 0.0, 0.0, 0.0, 0.0, 0.0, 0.0, 0.0, 0.0, 0.0, 0.0, 0.0, 0.0, 0.0, 0.0, 0.0, 0.0, 0.0, 0.0, 0.0, 0.0, 0.0, 0.0, 0.0, 0.0, 0.0, 0.0, 0.0, 0.0, 0.0, 0.0, 0.0, 0.0, 0.0, 0.0, 0.0, 0.0, 0.0, 0.0, 0.0, 0.0, 0.0, 0.0, 0.0, 0.0, 0.0, 0.0, 0.0, 0.0, 0.0, 0.0, 0.0, 0.0, 0.0, 0.0, 0.0, 0.0, 0.0, 0.0, 0.0, 0.0, 0.0, 0.0, 0.0, 0.0, 0.0, 0.0, 0.0, 0.0, 0.0, 0.0, 0.0, 0.0, 0.0, 0.0, 0.0, 0.0, 0.0, 0.0, 0.0, 0.0, 0.0, 0.0, 0.0, 0.0])
_uv = me_012.uv_layers.new(name='LightMapUV')
_uv.uv.foreach_set('vector', [0.0, 0.0, 0.0, 0.0, 0.0, 0.0, 0.0, 0.0, 0.0, 0.0, 0.0, 0.0, 0.0, 0.0, 0.0, 0.0, 0.0, 0.0, 0.0, 0.0, 0.0, 0.0, 0.0, 0.0, 0.0, 0.0, 0.0, 0.0, 0.0, 0.0, 0.0, 0.0, 0.0, 0.0, 0.0, 0.0, 0.0, 0.0, 0.0, 0.0, 0.0, 0.0, 0.0, 0.0, 0.0, 0.0, 0.0, 0.0, 0.0, 0.0, 0.0, 0.0, 0.0, 0.0, 0.0, 0.0, 0.0, 0.0, 0.0, 0.0, 0.0, 0.0, 0.0, 0.0, 0.0, 0.0, 0.0, 0.0, 0.0, 0.0, 0.0, 0.0, 0.0, 0.0, 0.0, 0.0, 0.0, 0.0, 0.0, 0.0, 0.0, 0.0, 0.0, 0.0, 0.0, 0.0, 0.0, 0.0, 0.0, 0.0, 0.0, 0.0, 0.0, 0.0, 0.0, 0.0, 0.0, 0.0, 0.0, 0.0, 0.0, 0.0, 0.0, 0.0, 0.0, 0.0, 0.0, 0.0, 0.0, 0.0, 0.0, 0.0, 0.0, 0.0, 0.0, 0.0, 0.0, 0.0, 0.0, 0.0, 0.0, 0.0, 0.0, 0.0, 0.0, 0.0, 0.0, 0.0, 0.0, 0.0, 0.0, 0.0, 0.0, 0.0, 0.0, 0.0, 0.0, 0.0, 0.0, 0.0, 0.0, 0.0, 0.0, 0.0, 0.0, 0.0, 0.0, 0.0, 0.0, 0.0, 0.0, 0.0, 0.0, 0.0, 0.0, 0.0, 0.0, 0.0, 0.0, 0.0, 0.0, 0.0, 0.0, 0.0, 0.0, 0.0, 0.0, 0.0, 0.0, 0.0, 0.0, 0.0, 0.0, 0.0, 0.0, 0.0, 0.0, 0.0, 0.0, 0.0, 0.0, 0.0, 0.0, 0.0, 0.0, 0.0, 0.0, 0.0, 0.0, 0.0, 0.0, 0.0, 0.0, 0.0, 0.0, 0.0, 0.0, 0.0, 0.0, 0.0, 0.0, 0.0, 0.0, 0.0, 0.0, 0.0, 0.0, 0.0, 0.0, 0.0, 0.0, 0.0, 0.0, 0.0, 0.0, 0.0, 0.0, 0.0, 0.0, 0.0, 0.0, 0.0, 0.0, 0.0, 0.0, 0.0, 0.0, 0.0, 0.0, 0.0, 0.0, 0.0, 0.0, 0.0, 0.0, 0.0, 0.0, 0.0, 0.0, 0.0, 0.0, 0.0, 0.0, 0.0, 0.0, 0.0, 0.0, 0.0, 0.0, 0.0, 0.0, 0.0, 0.0, 0.0, 0.0, 0.0, 0.0, 0.0, 0.0, 0.0, 0.0, 0.0, 0.0, 0.0, 0.0, 0.0, 0.0, 0.0, 0.0, 0.0, 0.0, 0.0, 0.0, 0.0, 0.0, 0.0, 0.0, 0.0, 0.0, 0.0, 0.0, 0.0, 0.0, 0.0, 0.0, 0.0, 0.0, 0.0, 0.0, 0.0, 0.0, 0.0, 0.0, 0.0, 0.0, 0.0, 0.0, 0.0, 0.0, 0.0, 0.0, 0.0, 0.0, 0.0, 0.0, 0.0, 0.0, 0.0, 0.0, 0.0, 0.0, 0.0, 0.0, 0.0, 0.0, 0.0, 0.0, 0.0, 0.0, 0.0, 0.0, 0.0, 0.0, 0.0, 0.0, 0.0, 0.0, 0.0, 0.0, 0.0, 0.0, 0.0, 0.0, 0.0, 0.0, 0.0, 0.0, 0.0, 0.0, 0.0, 0.0, 0.0, 0.0, 0.0, 0.0, 0.0, 0.0, 0.0, 0.0, 0.0, 0.0, 0.0, 0.0, 0.0, 0.0, 0.0, 0.0, 0.0, 0.0, 0.0, 0.0, 0.0, 0.0, 0.0, 0.0, 0.0, 0.0, 0.0, 0.0, 0.0, 0.0, 0.0, 0.0, 0.0])
me_012.materials.append(mat_003)
me_012.update()
me_012.normals_split_custom_set([tuple(v) for v in zip(*[iter([1.0, 0.0, 0.0, 1.0, 0.0, 0.0, 1.0, 0.0, 0.0, 1.0, 0.0, 0.0, 1.0, 0.0, 0.0, 1.0, 0.0, 0.0, 1.0, 0.0, 0.0, 1.0, 0.0, 0.0, 1.0, 0.0, 0.0, 1.0, 5.404e-09, 0.0, 1.0, 9.99e-09, 0.0, 1.0, 9.99e-09, 0.0, 1.0, 5.404e-09, 0.0, 1.0, 0.0, 0.0, 1.0, 0.0, 0.0, 1.0, 0.0, 0.0, 1.0, 0.0, 0.0, 1.0, 0.0, 0.0, 1.0, 0.0, 0.0, 1.0, 0.0, 0.0, 1.0, 5.404e-09, 0.0, 1.0, 9.99e-09, 0.0, 1.0, 1.04e-08, 0.0, 1.0, 1.04e-08, 0.0, 1.0, 9.99e-09, 0.0, 1.0, 5.404e-09, 0.0, 1.0, 1.04e-08, 0.0, 1.0, 1.04e-08, 0.0, 0.0, -1.0, -1.032e-07, 0.0, -1.0, 0.0, 0.0, -1.0, 0.0, 0.0, -1.0, 0.0, 0.0, -1.0, -1.032e-07, 0.0, -1.0, -1.032e-07, 0.0, -1.0, 0.0, 0.0, -1.0, 0.0, 0.0, -1.0, 0.0, 0.0, -1.0, -1.032e-07, 0.0, -0.2621, 0.9651, 0.0, -0.2621, 0.9651, 0.0, -0.2621, 0.9651, 0.0, -0.2621, 0.9651, 0.0, -1.0, 0.0, 0.0, -1.0, -7.804e-08, 0.0, -1.0, -1.032e-07, 0.0, -1.0, -1.032e-07, 0.0, -1.0, -7.804e-08, 0.0, -1.0, 0.0, 0.0, -1.0, -1.032e-07, 0.0, -1.0, -1.032e-07, 0.0, -1.0, -7.804e-08, 0.0, -1.0, -1.84e-07, 0.0, -1.0, -1.84e-07, 0.0, -1.0, -7.804e-08, 0.0, -1.0, -1.032e-07, 0.0, -1.0, -1.032e-07, 0.0, -1.0, -1.032e-07, 0.0, -1.0, -2.064e-07, 0.0, -1.0, -9.915e-08, 0.0, -1.0, -8.13e-09, 0.0, -1.0, -8.13e-09, 0.0, -1.0, -9.915e-08, 0.0, -1.0, -2.064e-07, 0.0, -1.0, -1.032e-07, 0.0, -1.0, -1.032e-07, 0.0, -1.0, -1.032e-07, 0.0, -0.4652, -0.8852, 0.0, -0.4652, -0.8852, 0.0, -0.4652, -0.8852, 0.0, -0.4652, -0.8852, 0.0, -1.0, -7.804e-08, 0.0, -1.0, 0.0, 0.0, -1.0, -1.84e-07, 0.0, -1.0, 0.0, 0.0, -1.0, -7.804e-08, 0.0, -1.0, -1.84e-07, 0.0, -0.4652, -0.8852, 0.0, -0.4652, -0.8852, 0.0, -0.4652, -0.8852, 0.0, -0.4652, -0.8852, 0.0, -1.0, 0.0, 0.0, -1.0, -9.915e-08, 0.0, -1.0, -8.13e-09, 0.0, -1.0, 0.0, 0.0, -1.0, 0.0, 0.0, -1.0, -8.13e-09, 0.0, -1.0, -9.915e-08, 0.0, -1.0, 0.0, -1.0, -1.057e-07, 0.0, -1.0, -7.386e-08, 0.0, -1.0, -5.54e-08, 0.0, -1.0, -7.386e-08, 0.0, -1.0, -1.057e-07, 0.0, -1.0, -5.54e-08, 0.0, -1.0, -5.54e-08, 0.0, -1.0, -5.54e-08, 0.0, -1.0, -7.386e-08, 0.0, -1.0, -5.54e-08, 0.0, -1.0, -1.057e-07, 0.0, -1.0, -1.057e-07, 0.0, -1.0, -5.54e-08, 0.0, -1.0, -7.386e-08, 0.0, -1.0, -5.54e-08, 0.0, -1.0, -5.54e-08, 0.0, -1.0, -6.133e-08, 0.0, -1.0, -1.933e-08, 0.0, -1.0, -1.937e-08, 0.0, -1.0, -7.065e-08, 0.0, -1.0, -1.108e-07, 0.0, -1.0, -1.56e-08, 0.0, -1.0, -1.56e-08, 0.0, -1.0, -1.56e-08, 0.0, -1.0, -1.56e-08, 0.0, -1.0, -1.56e-08, 0.0, -1.0, -1.56e-08, 0.0, -1.0, -1.56e-08, 0.0, -1.0, -1.56e-08, 0.0, -1.0, -1.56e-08, 0.0, -1.0, -1.56e-08, 0.0, -1.0, -1.56e-08, 0.0, -1.0, -7.065e-08, 0.0, -1.0, -1.937e-08, 0.0, -1.0, -1.56e-08, 0.0, -1.0, -1.56e-08, 0.0, -1.0, -1.933e-08, 0.0, -1.0, -6.133e-08, 0.0, -1.0, -1.56e-08, 0.0, 0.0, 1.0, 0.0, 0.0, 1.0, 0.0, 0.0, 1.0, 0.0, 0.0, 1.0, 0.0, 0.0, 1.0, 0.0, 0.0, 1.0, 0.0, 0.0, 1.0, 0.0, 0.0, 1.0, 0.0, 0.0, 1.0, 0.0, 0.0, 1.0, 0.0, 0.0, 1.0, 0.0, 0.0, 1.0, 0.0, 0.0, 1.0, 0.0, 0.0, 1.0, 0.0, 0.0, 1.0, 0.0, 0.0, 1.0, 0.0, 0.0, 1.0, 0.0, 0.0, 1.0, 0.0, 0.0, 1.0, 0.0, 0.0, 1.0, 0.0, 0.0, 1.0, 0.0, 0.0, 1.0, 0.0, 0.0, 1.0, 0.0, 0.0, 1.0, 0.0, 0.0, 1.0, 0.0, 0.0, 1.0, 0.0, 0.0, 1.0, 0.0, 0.0, 1.0, 0.0, 0.0, 0.0, 1.0, 0.0, 0.0, 1.0, 0.0, 0.0, 1.0, 0.0, 0.0, 1.0, 0.0, 0.0, -1.0, 0.0, 0.0, -1.0, 0.0, 0.0, -1.0, 0.0, 0.0, -1.0, 0.0, 1.0, 0.0, 0.0, 1.0, 0.0, 0.0, 1.0, 0.0, 0.0, 1.0, 0.0, 0.0, 1.0, 0.0, 0.0, 1.0, 0.0, 0.0, 1.0, 0.0, 0.0, 1.0, 0.0, 1.0, 0.0, 0.0, 1.0, 0.0, 0.0, 1.0, 0.0, 0.0, 1.0, 0.0, 0.0, 1.0, 0.0, 0.0, 1.0, 0.0, 0.0, 1.0, 0.0, 0.0, 1.0, 0.0, 0.0, -1.0, -5.54e-08, 0.0, -1.0, -5.54e-08, 0.0, -1.0, 0.0, 0.0, -1.0, 0.0, 0.0, -1.0, -5.54e-08, 0.0, -1.0, -5.54e-08, 0.0, -1.0, 0.0, 0.0, -1.0, 0.0, 0.0])] * 3)])
me_sm_cornert01_073 = bpy.data.meshes.new('SM_cornerT01.073')
me_sm_cornert01_073.from_pydata([(124.4, 174.5, -3.725e-07), (-145.5, 174.5, 8.777e-16), (-145.5, 174.5, 337.5), (-226.5, 255.5, 256.5), (-145.5, 255.7, 337.5), (-226.5, 255.7, 27.0), (-90.96, 255.7, 337.5), (-90.95, 174.5, 337.5), (-10.52, 255.7, 337.5), (-10.51, 174.5, 337.5), (-145.5, 578.0, 337.5), (-145.5, 578.0, -2.383e-14), (-172.5, 577.9, 27.0), (-226.5, 577.9, 256.5), (-226.5, 577.9, 27.0), (-10.52, 578.3, 337.5), (124.4, 577.7, -2.381e-14), (-145.5, -96.28, 337.5), (-90.95, -96.28, 337.5), (-10.51, -96.28, 337.5), (124.4, -95.47, -3.725e-07), (-145.5, -95.47, 8.777e-16)], [], [(2, 3, 4), (13, 3, 5, 14), (12, 5, 1, 11), (2, 4, 6), (7, 2, 6), (7, 6, 8), (9, 7, 8), (4, 10, 15, 8, 6), (5, 12, 14), (3, 13, 10, 4), (16, 11, 1, 0), (7, 9, 19, 18), (2, 7, 18, 17), (0, 1, 21, 20)])
me_sm_cornert01_073.polygons.foreach_set('use_smooth', [True] * 14)
_k = set([(1, 11), (2, 4), (2, 7), (3, 4), (3, 13), (4, 10), (5, 12), (5, 14)])
me_sm_cornert01_073.attributes.new('sharp_edge', 'BOOLEAN', 'EDGE').data.foreach_set('value', [ (min(e.vertices), max(e.vertices)) in _k for e in me_sm_cornert01_073.edges])
_uv = me_sm_cornert01_073.uv_layers.new(name='UVmap_0')
_uv.uv.foreach_set('vector', [0.4118, 0.8527, 0.5043, 0.724, 0.5036, 0.8534, 0.8685, 0.7268, 0.5043, 0.724, 0.5065, 0.4647, 0.8705, 0.4676, 0.871, 0.4066, 0.5065, 0.4647, 0.4135, 0.3695, 0.8693, 0.3634, 0.4118, 0.8527, 0.5036, 0.8534, 0.5031, 0.915, 0.4113, 0.9143, 0.4118, 0.8527, 0.5031, 0.915, 0.4113, 0.9143, 0.5031, 0.915, 0.5024, 1.006, 0.4106, 1.005, 0.4113, 0.9143, 0.5024, 1.006, 0.5036, 0.8534, 0.8676, 0.8562, 0.8668, 1.009, 0.5024, 1.006, 0.5031, 0.915, 0.5065, 0.4647, 0.871, 0.4066, 0.8705, 0.4676, 0.5043, 0.724, 0.8685, 0.7268, 0.8676, 0.8562, 0.5036, 0.8534, 0.8649, 0.05856, 0.8693, 0.3634, 0.4135, 0.3695, 0.4095, 0.0646, 0.4113, 0.9143, 0.4106, 1.005, 0.1048, 1.003, 0.1055, 0.9119, 0.4118, 0.8527, 0.4113, 0.9143, 0.1055, 0.9119, 0.106, 0.8503, 0.4095, 0.0646, 0.4135, 0.3695, 0.1088, 0.3735, 0.1048, 0.06864])
_uv.active_render = True
_uv = me_sm_cornert01_073.uv_layers.new(name='LightMapUV')
_uv.uv.foreach_set('vector', [0.5859, 0.1958, 0.6387, 0.2334, 0.5859, 0.2334, 0.3828, 0.3558, 0.3828, 0.2178, 0.4888, 0.2178, 0.4888, 0.3558, 0.9473, 0.3167, 0.9473, 0.4551, 0.9297, 0.4551, 0.9297, 0.3167, 0.5078, 0.2578, 0.5078, 0.2207, 0.5327, 0.2207, 0.5327, 0.2578, 0.5078, 0.2578, 0.5327, 0.2207, 0.5327, 0.2578, 0.5327, 0.2207, 0.5698, 0.2207, 0.5698, 0.2578, 0.5327, 0.2578, 0.5698, 0.2207, 0.5078, 0.2207, 0.5078, 0.08231, 0.5698, 0.08254, 0.5698, 0.2207, 0.5327, 0.2207, 0.8359, 0.4673, 0.8359, 0.3292, 0.8608, 0.3292, 0.6387, 0.2334, 0.6387, 0.3714, 0.5859, 0.3714, 0.5859, 0.2334, 0.06582, 0.6487, 0.06601, 0.7109, 0.204, 0.7109, 0.204, 0.6487, 0.5327, 0.2578, 0.5698, 0.2578, 0.5698, 0.2578, 0.5327, 0.2578, 0.5078, 0.2578, 0.5327, 0.2578, 0.5327, 0.2578, 0.5078, 0.2578, 0.204, 0.6487, 0.204, 0.7109, 0.204, 0.7109, 0.204, 0.6487])
me_sm_cornert01_073.materials.append(mat_black)
me_sm_cornert01_073.materials.append(mat_black)
me_sm_cornert01_073.materials.append(mat_black)
me_sm_cornert01_073.update()
me_sm_cornert01_073.normals_split_custom_set([tuple(v) for v in zip(*[iter([0.7032, -1.004e-07, -0.711, 0.7032, -9.028e-07, -0.711, 0.7032, 2.413e-07, -0.711, 1.0, -4.234e-09, 0.0, 1.0, -4.234e-09, 0.0, 1.0, -4.234e-09, 0.0, 1.0, -4.234e-09, 0.0, 0.7019, 0.004403, 0.7123, 0.7068, 0.007892, 0.7073, 0.7071, 0.007896, 0.7071, 0.7069, 0.007935, 0.7073, 0.0, 0.0, -1.0, 0.0, 0.0, -1.0, 0.0, 0.0, -1.0, 0.0, 0.0, -1.0, 0.0, 0.0, -1.0, 0.0, 0.0, -1.0, 0.0, 0.0, -1.0, 0.0, 0.0, -1.0, 0.0, 0.0, -1.0, 0.0, 0.0, -1.0, 0.0, 0.0, -1.0, 0.0, 0.0, -1.0, 0.0, 0.0, -1.0, 0.0, 0.0, -1.0, 0.0, 0.0, -1.0, 0.0, 0.0, -1.0, 0.0, 0.0, -1.0, 0.0, 1.663e-06, 1.0, 0.0, 1.663e-06, 1.0, 0.0, 1.663e-06, 1.0, 0.7032, -1.734e-07, -0.711, 0.7034, 0.001905, -0.7108, 0.7069, 0.005369, -0.7073, 0.7032, -1.049e-05, -0.711, 6.898e-10, -4.618e-10, 1.0, 6.898e-10, -4.618e-10, 1.0, 1.035e-09, -2.309e-10, 1.0, 1.035e-09, -2.309e-10, 1.0, 0.0, 0.0, -1.0, 0.0, 0.0, -1.0, 0.0, 0.0, -1.0, 0.0, 0.0, -1.0, 0.0, 0.0, -1.0, 0.0, 0.0, -1.0, 0.0, 0.0, -1.0, 0.0, 0.0, -1.0, 1.035e-09, -2.309e-10, 1.0, 1.035e-09, -2.309e-10, 1.0, 1.38e-09, -7.49e-17, 1.0, 1.38e-09, -7.49e-17, 1.0])] * 3)])
me_sm_cornert01_074 = bpy.data.meshes.new('SM_cornerT01.074')
me_sm_cornert01_074.from_pydata([(205.6, 255.4, 256.5), (205.7, 255.4, 27.0), (124.4, 174.5, 337.5), (124.4, 255.7, 337.5), (124.4, 174.5, -4.098e-15), (-10.52, 255.7, 337.5), (-10.51, 174.5, 337.5), (69.65, 174.5, 337.5), (69.65, 255.7, 337.5), (205.5, 577.7, 27.0), (151.5, 577.7, 27.0), (124.4, 577.7, 337.5), (124.4, 577.7, -2.381e-14), (205.5, 577.7, 256.5), (-10.52, 578.3, 337.5), (124.4, -96.28, 337.5), (-10.51, -96.28, 337.5), (69.65, -96.28, 337.5)], [], [(9, 10, 1), (2, 3, 0), (9, 1, 0, 13), (10, 12, 4, 1), (0, 3, 11, 13), (2, 7, 3), (7, 8, 3), (7, 6, 8), (6, 5, 8), (14, 11, 3, 8, 5), (7, 2, 15, 17), (6, 7, 17, 16)])
me_sm_cornert01_074.polygons.foreach_set('use_smooth', [True] * 12)
_k = set([(0, 13), (1, 9), (1, 10), (2, 3), (3, 11)])
me_sm_cornert01_074.attributes.new('sharp_edge', 'BOOLEAN', 'EDGE').data.foreach_set('value', [ (min(e.vertices), max(e.vertices)) in _k for e in me_sm_cornert01_074.edges])
_uv = me_sm_cornert01_074.uv_layers.new(name='UVmap_0')
_uv.uv.foreach_set('vector', [0.776, 0.1871, 0.8368, 0.1871, 0.7761, 0.5501, 0.3884, 0.6414, 0.3884, 0.5498, 0.5176, 0.5502, 0.776, 0.1871, 0.7761, 0.5501, 0.5176, 0.5502, 0.5175, 0.1872, 0.8368, 0.1871, 0.8798, 0.1891, 0.8706, 0.6432, 0.7761, 0.5501, 0.5176, 0.5502, 0.3884, 0.5498, 0.3884, 0.1872, 0.5175, 0.1872, 0.3884, 0.6414, 0.3267, 0.6414, 0.3884, 0.5498, 0.3267, 0.6414, 0.3267, 0.5498, 0.3884, 0.5498, 0.3267, 0.6414, 0.2365, 0.6414, 0.3267, 0.5498, 0.2365, 0.6414, 0.2364, 0.5498, 0.3267, 0.5498, 0.2364, 0.1865, 0.3884, 0.1872, 0.3884, 0.5498, 0.3267, 0.5498, 0.2364, 0.5498, 0.3267, 0.6414, 0.3884, 0.6414, 0.3884, 0.9463, 0.3267, 0.9463, 0.2365, 0.6414, 0.3267, 0.6414, 0.3267, 0.9463, 0.2365, 0.9463])
_uv.active_render = True
_uv = me_sm_cornert01_074.uv_layers.new(name='LightMapUV')
_uv.uv.foreach_set('vector', [0.8608, 0.07935, 0.8359, 0.07935, 0.8608, 0.2173, 0.6484, 0.7583, 0.6484, 0.7959, 0.7012, 0.7959, 0.5513, 0.9338, 0.5513, 0.7959, 0.4453, 0.7959, 0.4453, 0.9338, 0.9473, 0.5667, 0.9297, 0.5667, 0.9297, 0.7048, 0.9473, 0.7048, 0.7012, 0.7959, 0.6484, 0.7959, 0.6484, 0.9338, 0.7012, 0.9338, 0.5859, 0.6797, 0.6108, 0.6797, 0.5859, 0.6423, 0.6108, 0.6797, 0.6108, 0.6423, 0.5859, 0.6423, 0.6108, 0.6797, 0.6479, 0.6797, 0.6108, 0.6423, 0.6479, 0.6797, 0.6479, 0.6423, 0.6108, 0.6423, 0.6479, 0.504, 0.5859, 0.5042, 0.5859, 0.6423, 0.6108, 0.6423, 0.6479, 0.6423, 0.6108, 0.6797, 0.5859, 0.6797, 0.5859, 0.6797, 0.6108, 0.6797, 0.6479, 0.6797, 0.6108, 0.6797, 0.6108, 0.6797, 0.6479, 0.6797])
me_sm_cornert01_074.materials.append(mat_black)
me_sm_cornert01_074.materials.append(mat_black)
me_sm_cornert01_074.materials.append(mat_black)
me_sm_cornert01_074.update()
me_sm_cornert01_074.normals_split_custom_set([tuple(v) for v in zip(*[iter([0.0, 1.663e-06, 1.0, 0.0, 1.663e-06, 1.0, 0.0, 1.663e-06, 1.0, -0.7069, -3.001e-08, -0.7073, -0.7069, -1.233e-05, -0.7074, -0.7069, -2.705e-06, -0.7073, -1.0, -0.0001676, -7.233e-05, -1.0, -0.0001676, -7.24e-05, -1.0, -0.0001676, -7.231e-05, -1.0, -0.0001676, -7.238e-05, -0.711, 1.001e-05, 0.7032, -0.7104, -0.003144, 0.7038, -0.7075, -0.006191, 0.7066, -0.7109, 0.001375, 0.7033, -0.7069, -2.705e-06, -0.7073, -0.7069, -1.233e-05, -0.7074, -0.7066, -0.0001603, -0.7076, -0.7066, -0.0001603, -0.7076, 0.0, 0.0, -1.0, 0.0, 0.0, -1.0, 0.0, 0.0, -1.0, 0.0, 0.0, -1.0, 0.0, 0.0, -1.0, 0.0, 0.0, -1.0, 0.0, 0.0, -1.0, 0.0, 0.0, -1.0, 0.0, 0.0, -1.0, 0.0, 0.0, -1.0, 0.0, 0.0, -1.0, 0.0, 0.0, -1.0, 0.0, 0.0, -1.0, 0.0, 0.0, -1.0, 0.0, 0.0, -1.0, 0.0, 0.0, -1.0, 0.0, 0.0, -1.0, 0.0, 0.0, -1.0, 0.0, 0.0, -1.0, 0.0, 0.0, -1.0, 0.0, 0.0, -1.0, 0.0, 0.0, -1.0, 0.0, 0.0, -1.0, 0.0, 0.0, -1.0, 0.0, 0.0, -1.0])] * 3)])
me_sm_cornert01_077 = bpy.data.meshes.new('SM_cornerT01.077')
me_sm_cornert01_077.from_pydata([(135.0, 135.0, -3.725e-07), (-135.0, 135.0, 8.777e-16), (-135.7, 135.0, 337.5), (-216.0, 216.0, 256.5), (-135.0, 216.2, 337.5), (-216.0, 216.1, 27.0), (-80.44, 216.2, 337.5), (-80.43, 135.0, 337.5), (0.0001728, 216.2, 337.5), (0.01068, 135.0, 337.5), (-135.0, 538.5, 337.5), (-135.0, 538.5, -2.383e-14), (-162.0, 538.5, 27.0), (-216.0, 538.4, 256.5), (-216.0, 538.5, 27.0), (0.0001729, 538.3, 337.5), (135.0, 538.2, -2.381e-14)], [], [(2, 3, 4), (13, 3, 5, 14), (12, 5, 1, 11), (2, 4, 6), (7, 2, 6), (7, 6, 8), (9, 7, 8), (4, 10, 15, 8, 6), (5, 12, 14), (3, 13, 10, 4), (16, 11, 1, 0)])
me_sm_cornert01_077.polygons.foreach_set('use_smooth', [True] * 11)
_k = set([(1, 11), (2, 4), (2, 6), (3, 4), (3, 13), (4, 10), (5, 12), (5, 14)])
me_sm_cornert01_077.attributes.new('sharp_edge', 'BOOLEAN', 'EDGE').data.foreach_set('value', [ (min(e.vertices), max(e.vertices)) in _k for e in me_sm_cornert01_077.edges])
_uv = me_sm_cornert01_077.uv_layers.new(name='UVmap_0')
_uv.uv.foreach_set('vector', [0.2793, 0.8008, 0.3689, 0.6764, 0.3681, 0.8016, 0.7212, 0.6795, 0.3689, 0.6764, 0.3714, 0.4256, 0.7235, 0.4287, 0.7241, 0.3697, 0.3714, 0.4256, 0.2815, 0.3333, 0.7224, 0.328, 0.2793, 0.8008, 0.3681, 0.8016, 0.3675, 0.8612, 0.2787, 0.8604, 0.2793, 0.8008, 0.3675, 0.8612, 0.2787, 0.8604, 0.3675, 0.8612, 0.3667, 0.9491, 0.2779, 0.9483, 0.2787, 0.8604, 0.3667, 0.9491, 0.3681, 0.8016, 0.7202, 0.8047, 0.7183, 0.9522, 0.3667, 0.9491, 0.3675, 0.8612, 0.3714, 0.4256, 0.7241, 0.3697, 0.7235, 0.4287, 0.3689, 0.6764, 0.7212, 0.6795, 0.7202, 0.8047, 0.3681, 0.8016, 0.7185, 0.03303, 0.7224, 0.328, 0.2815, 0.3333, 0.2779, 0.03835])
_uv.active_render = True
_uv = me_sm_cornert01_077.uv_layers.new(name='LightMapUV')
_uv.uv.foreach_set('vector', [0.5859, 0.1958, 0.6387, 0.2334, 0.5859, 0.2334, 0.3828, 0.3558, 0.3828, 0.2178, 0.4888, 0.2178, 0.4888, 0.3558, 0.9473, 0.3167, 0.9473, 0.4551, 0.9297, 0.4551, 0.9297, 0.3167, 0.5078, 0.2578, 0.5078, 0.2207, 0.5327, 0.2207, 0.5327, 0.2578, 0.5078, 0.2578, 0.5327, 0.2207, 0.5327, 0.2578, 0.5327, 0.2207, 0.5698, 0.2207, 0.5698, 0.2578, 0.5327, 0.2578, 0.5698, 0.2207, 0.5078, 0.2207, 0.5078, 0.08231, 0.5698, 0.08254, 0.5698, 0.2207, 0.5327, 0.2207, 0.8359, 0.4673, 0.8359, 0.3292, 0.8608, 0.3292, 0.6387, 0.2334, 0.6387, 0.3714, 0.5859, 0.3714, 0.5859, 0.2334, 0.06582, 0.6487, 0.06601, 0.7109, 0.204, 0.7109, 0.204, 0.6487])
me_sm_cornert01_077.materials.append(mat_black)
me_sm_cornert01_077.materials.append(mat_black)
me_sm_cornert01_077.materials.append(mat_black)
me_sm_cornert01_077.update()
me_sm_cornert01_077.normals_split_custom_set([tuple(v) for v in zip(*[iter([0.7031, -0.006174, -0.7111, 0.7031, -0.001766, -0.7111, 0.7031, -0.003086, -0.711, 1.0, -2.332e-05, 7.802e-06, 1.0, -2.332e-05, 7.802e-06, 1.0, -2.332e-05, 7.802e-06, 1.0, -2.332e-05, 7.802e-06, 0.7019, 0.004343, 0.7122, 0.7068, 0.007874, 0.7073, 0.7071, 0.007873, 0.7071, 0.7069, 0.007867, 0.7072, 0.0, 0.0, -1.0, 0.0, 0.0, -1.0, 0.0, 0.0, -1.0, 0.0, 0.0, -1.0, 0.0, 0.0, -1.0, 0.0, 0.0, -1.0, 0.0, 0.0, -1.0, 0.0, 0.0, -1.0, 0.0, 0.0, -1.0, 0.0, 0.0, -1.0, 0.0, 0.0, -1.0, 0.0, 0.0, -1.0, 0.0, 0.0, -1.0, 0.0, 0.0, -1.0, 0.0, 0.0, -1.0, 0.0, 0.0, -1.0, 0.0, 0.0, -1.0, 0.0, 1.663e-06, 1.0, 0.0, 1.663e-06, 1.0, 0.0, 1.663e-06, 1.0, 0.7031, -0.001755, -0.7111, 0.7034, 0.001895, -0.7108, 0.7069, 0.005359, -0.7073, 0.7031, -0.003064, -0.7111, 6.898e-10, -4.618e-10, 1.0, 6.898e-10, -4.618e-10, 1.0, 6.898e-10, -4.618e-10, 1.0, 6.898e-10, -4.618e-10, 1.0])] * 3)])
me_sm_cornert01_078 = bpy.data.meshes.new('SM_cornerT01.078')
me_sm_cornert01_078.from_pydata([(216.0, 216.0, 256.5), (216.2, 216.0, 27.0), (135.0, 134.7, 337.5), (135.0, 216.2, 337.5), (135.0, 135.0, -4.098e-15), (0.0001728, 216.2, 337.5), (0.01068, 134.7, 337.5), (80.17, 134.7, 337.5), (80.17, 216.2, 337.5), (216.0, 538.2, 27.0), (162.0, 538.2, 27.0), (135.0, 538.2, 337.5), (135.0, 538.2, -2.381e-14), (216.0, 538.2, 256.5), (0.0001726, 538.3, 337.5)], [], [(9, 10, 1), (2, 3, 0), (9, 1, 0, 13), (10, 12, 4, 1), (0, 3, 11, 13), (2, 7, 3), (7, 8, 3), (7, 6, 8), (6, 5, 8), (14, 11, 3, 8, 5)])
me_sm_cornert01_078.polygons.foreach_set('use_smooth', [True] * 10)
_k = set([(0, 13), (1, 9), (1, 10), (2, 3), (3, 11)])
me_sm_cornert01_078.attributes.new('sharp_edge', 'BOOLEAN', 'EDGE').data.foreach_set('value', [ (min(e.vertices), max(e.vertices)) in _k for e in me_sm_cornert01_078.edges])
_uv = me_sm_cornert01_078.uv_layers.new(name='UVmap_0')
_uv.uv.foreach_set('vector', [0.6257, 0.7496, 0.6259, 0.8086, 0.2737, 0.7507, 0.1837, 0.3748, 0.2725, 0.3745, 0.2729, 0.4998, 0.6257, 0.7496, 0.2737, 0.7507, 0.2729, 0.4998, 0.6249, 0.4987, 0.6259, 0.8086, 0.624, 0.8504, 0.1832, 0.8425, 0.2737, 0.7507, 0.2729, 0.4998, 0.2725, 0.3745, 0.6245, 0.3734, 0.6249, 0.4987, 0.1837, 0.3748, 0.1835, 0.3149, 0.2725, 0.3745, 0.1835, 0.3149, 0.2723, 0.3146, 0.2725, 0.3745, 0.1835, 0.3149, 0.1832, 0.2273, 0.2723, 0.3146, 0.1832, 0.2273, 0.2721, 0.227, 0.2723, 0.3146, 0.6248, 0.2259, 0.6245, 0.3734, 0.2725, 0.3745, 0.2723, 0.3146, 0.2721, 0.227])
_uv.active_render = True
_uv = me_sm_cornert01_078.uv_layers.new(name='LightMapUV')
_uv.uv.foreach_set('vector', [0.8608, 0.07935, 0.8359, 0.07935, 0.8608, 0.2173, 0.6484, 0.7583, 0.6484, 0.7959, 0.7012, 0.7959, 0.5513, 0.9338, 0.5513, 0.7959, 0.4453, 0.7959, 0.4453, 0.9338, 0.9473, 0.5667, 0.9297, 0.5667, 0.9297, 0.7048, 0.9473, 0.7048, 0.7012, 0.7959, 0.6484, 0.7959, 0.6484, 0.9338, 0.7012, 0.9338, 0.5859, 0.6797, 0.6108, 0.6797, 0.5859, 0.6423, 0.6108, 0.6797, 0.6108, 0.6423, 0.5859, 0.6423, 0.6108, 0.6797, 0.6479, 0.6797, 0.6108, 0.6423, 0.6479, 0.6797, 0.6479, 0.6423, 0.6108, 0.6423, 0.6479, 0.504, 0.5859, 0.5042, 0.5859, 0.6423, 0.6108, 0.6423, 0.6479, 0.6423])
me_sm_cornert01_078.materials.append(mat_black)
me_sm_cornert01_078.materials.append(mat_black)
me_sm_cornert01_078.materials.append(mat_black)
me_sm_cornert01_078.update()
me_sm_cornert01_078.normals_split_custom_set([tuple(v) for v in zip(*[iter([0.0, 1.663e-06, 1.0, 0.0, 1.663e-06, 1.0, 0.0, 1.663e-06, 1.0, -0.7069, 0.0, -0.7073, -0.7069, 0.0, -0.7073, -0.7069, 0.0, -0.7073, -1.0, -0.0002492, -0.0003498, -1.0, -0.0002492, -0.0003498, -1.0, -0.0002492, -0.0003498, -1.0, -0.0002492, -0.0003498, -0.6971, 0.005816, 0.717, -0.6935, 0.002005, 0.7205, -0.6889, -0.07503, 0.721, -0.6493, -0.2059, 0.7321, -0.7069, 0.0, -0.7073, -0.7069, 0.0, -0.7073, -0.7069, 0.0, -0.7073, -0.7069, 0.0, -0.7073, 0.0, 0.0, -1.0, 0.0, 0.0, -1.0, 0.0, 0.0, -1.0, 0.0, 0.0, -1.0, 0.0, 0.0, -1.0, 0.0, 0.0, -1.0, 0.0, 0.0, -1.0, 0.0, 0.0, -1.0, 0.0, 0.0, -1.0, 0.0, 0.0, -1.0, 0.0, 0.0, -1.0, 0.0, 0.0, -1.0, 0.0, 0.0, -1.0, 0.0, 0.0, -1.0, 0.0, 0.0, -1.0, 0.0, 0.0, -1.0, 0.0, 0.0, -1.0])] * 3)])

# ---- objects
ob_003 = bpy.data.objects.new('큐브.003', me_x)
ob_014 = bpy.data.objects.new('큐브.014', me_012)
ob_sm_cornerx_sr_015 = bpy.data.objects.new('SM_cornerX_SR.015', me_sm_cornert01_073)
ob_sm_cornerx_sl_015 = bpy.data.objects.new('SM_cornerX_SL.015', me_sm_cornert01_074)
ob_sm_cornerx_sr_017 = bpy.data.objects.new('SM_cornerX_SR.017', me_sm_cornert01_077)
ob_sm_cornerx_sl_017 = bpy.data.objects.new('SM_cornerX_SL.017', me_sm_cornert01_078)

# ---- transforms, parenting, visibility, modifiers, constraints
ob_003.location = (0.0, 0.0, 19.45)
ob_003.rotation_euler = (-1.629e-07, 0.0, 0.0)
ob_003.scale = (8.164, 8.164, 8.164)
ob_003.color = (0.8, 0.8, 0.8, 1.0)
ob_014.location = (0.0, 0.0, 14.96)
ob_014.rotation_euler = (-1.629e-07, 0.0, 0.0)
ob_014.scale = (1.082, 1.082, 1.082)
ob_014.color = (0.8, 0.8, 0.8, 1.0)
ob_sm_cornerx_sr_015.location = (0.395, 0.1051, 0.0)
ob_sm_cornerx_sr_015.rotation_euler = (-4.371e-08, -0.0, 1.571)
ob_sm_cornerx_sr_015.scale = (0.01, 0.01, 0.01)
ob_sm_cornerx_sr_015.color = (0.8, 0.8, 0.8, 1.0)
ob_sm_cornerx_sl_015.location = (0.395, 0.1051, 0.0)
ob_sm_cornerx_sl_015.rotation_euler = (-4.371e-08, -0.0, 1.571)
ob_sm_cornerx_sl_015.scale = (0.01, 0.01, 0.01)
ob_sm_cornerx_sl_015.color = (0.8, 0.8, 0.8, 1.0)
ob_sm_cornerx_sr_017.location = (0.0, 9.537e-07, 0.0)
ob_sm_cornerx_sr_017.rotation_euler = (7.55e-08, 1.707e-21, -3.142)
ob_sm_cornerx_sr_017.scale = (0.01, 0.01, 0.01)
ob_sm_cornerx_sr_017.color = (0.8, 0.8, 0.8, 1.0)
ob_sm_cornerx_sl_017.location = (0.0, 9.537e-07, 0.0)
ob_sm_cornerx_sl_017.rotation_euler = (7.55e-08, 1.707e-21, -3.142)
ob_sm_cornerx_sl_017.scale = (0.01, 0.01, 0.01)
ob_sm_cornerx_sl_017.color = (0.8, 0.8, 0.8, 1.0)

# ---- collection membership
col_collection.objects.link(ob_003)
col_collection.objects.link(ob_014)
col_collection.objects.link(ob_sm_cornerx_sr_015)
col_collection.objects.link(ob_sm_cornerx_sl_015)
col_collection.objects.link(ob_sm_cornerx_sr_017)
col_collection.objects.link(ob_sm_cornerx_sl_017)

# ---- scene / render settings (as saved in the file)
scene.frame_start = 1; scene.frame_end = 250; scene.frame_set(1)
scene.render.engine = 'BLENDER_EEVEE_NEXT'
scene.render.fps = 25
scene.cycles.sampling_pattern = 'TABULATED_SOBOL'
bpy.context.view_layer.update()

# ---- added for rendering (the .blend has no active camera and no usable light): camera, sun
cam_auto = bpy.data.cameras.new('AutoCamera')
cam_auto.lens = 50.0
cam_auto.sensor_width = 36.0
cam_auto.clip_end = 1000.0
ob_auto_camera = bpy.data.objects.new('AutoCamera', cam_auto)
scene.collection.objects.link(ob_auto_camera)
ob_auto_camera.location = (44.6085, -53.5302, 49.8074)
ob_auto_camera.rotation_euler = (1.09748, -7.21219e-08, 0.694738)
scene.camera = ob_auto_camera
light_auto_sun = bpy.data.lights.new('AutoSun', 'SUN')
light_auto_sun.energy = 3.0
light_auto_sun.angle = 0.0523599
ob_auto_sun = bpy.data.objects.new('AutoSun', light_auto_sun)
scene.collection.objects.link(ob_auto_sun)
ob_auto_sun.rotation_euler = (0.872665, 0.174533, 0.523599)
bpy.context.view_layer.update()
